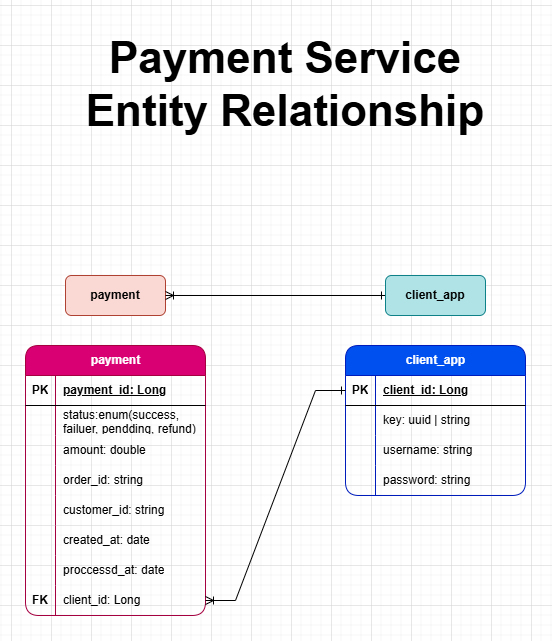

The diagram above was exported from draw.io. Its source (the exported page's mxGraphModel, read from the mxfile embedded in the PNG):
<mxGraphModel dx="1246" dy="816" grid="1" gridSize="10" guides="1" tooltips="1" connect="1" arrows="1" fold="1" page="1" pageScale="1" pageWidth="1169" pageHeight="1654" math="0" shadow="0">
  <root>
    <mxCell id="0" />
    <mxCell id="1" parent="0" />
    <mxCell id="2" parent="1" style="whiteSpace=wrap;html=1;align=center;fillColor=#fad9d5;strokeColor=#ae4132;fontStyle=1;rounded=1;" value="payment" vertex="1">
      <mxGeometry height="40" width="100" x="375" y="430" as="geometry" />
    </mxCell>
    <mxCell id="3" edge="1" parent="1" source="4" style="edgeStyle=orthogonalEdgeStyle;rounded=0;orthogonalLoop=1;jettySize=auto;html=1;endArrow=ERoneToMany;endFill=0;startArrow=ERone;startFill=0;" target="2">
      <mxGeometry relative="1" as="geometry" />
    </mxCell>
    <mxCell id="4" parent="1" style="whiteSpace=wrap;html=1;align=center;fillColor=#b0e3e6;strokeColor=#0e8088;fontStyle=1;rounded=1;" value="client_app" vertex="1">
      <mxGeometry height="40" width="100" x="695" y="430" as="geometry" />
    </mxCell>
    <mxCell id="5" parent="1" style="shape=table;startSize=30;container=1;collapsible=1;childLayout=tableLayout;fixedRows=1;rowLines=0;fontStyle=1;align=center;resizeLast=1;html=1;fillColor=#d80073;fontColor=#ffffff;strokeColor=#A50040;rounded=1;" value="payment" vertex="1">
      <mxGeometry height="270" width="180" x="335" y="500" as="geometry" />
    </mxCell>
    <mxCell id="6" parent="5" style="shape=tableRow;horizontal=0;startSize=0;swimlaneHead=0;swimlaneBody=0;fillColor=none;collapsible=0;dropTarget=0;points=[[0,0.5],[1,0.5]];portConstraint=eastwest;top=0;left=0;right=0;bottom=1;" value="" vertex="1">
      <mxGeometry height="30" width="180" y="30" as="geometry" />
    </mxCell>
    <mxCell id="7" parent="6" style="shape=partialRectangle;connectable=0;fillColor=none;top=0;left=0;bottom=0;right=0;fontStyle=1;overflow=hidden;whiteSpace=wrap;html=1;" value="PK" vertex="1">
      <mxGeometry height="30" width="30" as="geometry">
        <mxRectangle height="30" width="30" as="alternateBounds" />
      </mxGeometry>
    </mxCell>
    <mxCell id="8" parent="6" style="shape=partialRectangle;connectable=0;fillColor=none;top=0;left=0;bottom=0;right=0;align=left;spacingLeft=6;fontStyle=5;overflow=hidden;whiteSpace=wrap;html=1;" value="payment_id: Long" vertex="1">
      <mxGeometry height="30" width="150" x="30" as="geometry">
        <mxRectangle height="30" width="150" as="alternateBounds" />
      </mxGeometry>
    </mxCell>
    <mxCell id="9" parent="5" style="shape=tableRow;horizontal=0;startSize=0;swimlaneHead=0;swimlaneBody=0;fillColor=none;collapsible=0;dropTarget=0;points=[[0,0.5],[1,0.5]];portConstraint=eastwest;top=0;left=0;right=0;bottom=0;" value="" vertex="1">
      <mxGeometry height="30" width="180" y="60" as="geometry" />
    </mxCell>
    <mxCell id="10" parent="9" style="shape=partialRectangle;connectable=0;fillColor=none;top=0;left=0;bottom=0;right=0;editable=1;overflow=hidden;whiteSpace=wrap;html=1;" value="" vertex="1">
      <mxGeometry height="30" width="30" as="geometry">
        <mxRectangle height="30" width="30" as="alternateBounds" />
      </mxGeometry>
    </mxCell>
    <mxCell id="11" parent="9" style="shape=partialRectangle;connectable=0;fillColor=none;top=0;left=0;bottom=0;right=0;align=left;spacingLeft=6;overflow=hidden;whiteSpace=wrap;html=1;" value="status:enum(success, failuer, pendding, refund)" vertex="1">
      <mxGeometry height="30" width="150" x="30" as="geometry">
        <mxRectangle height="30" width="150" as="alternateBounds" />
      </mxGeometry>
    </mxCell>
    <mxCell id="12" parent="5" style="shape=tableRow;horizontal=0;startSize=0;swimlaneHead=0;swimlaneBody=0;fillColor=none;collapsible=0;dropTarget=0;points=[[0,0.5],[1,0.5]];portConstraint=eastwest;top=0;left=0;right=0;bottom=0;" value="" vertex="1">
      <mxGeometry height="30" width="180" y="90" as="geometry" />
    </mxCell>
    <mxCell id="13" parent="12" style="shape=partialRectangle;connectable=0;fillColor=none;top=0;left=0;bottom=0;right=0;editable=1;overflow=hidden;whiteSpace=wrap;html=1;" value="" vertex="1">
      <mxGeometry height="30" width="30" as="geometry">
        <mxRectangle height="30" width="30" as="alternateBounds" />
      </mxGeometry>
    </mxCell>
    <mxCell id="14" parent="12" style="shape=partialRectangle;connectable=0;fillColor=none;top=0;left=0;bottom=0;right=0;align=left;spacingLeft=6;overflow=hidden;whiteSpace=wrap;html=1;" value="amount: double" vertex="1">
      <mxGeometry height="30" width="150" x="30" as="geometry">
        <mxRectangle height="30" width="150" as="alternateBounds" />
      </mxGeometry>
    </mxCell>
    <mxCell id="15" parent="5" style="shape=tableRow;horizontal=0;startSize=0;swimlaneHead=0;swimlaneBody=0;fillColor=none;collapsible=0;dropTarget=0;points=[[0,0.5],[1,0.5]];portConstraint=eastwest;top=0;left=0;right=0;bottom=0;" value="" vertex="1">
      <mxGeometry height="30" width="180" y="120" as="geometry" />
    </mxCell>
    <mxCell id="16" parent="15" style="shape=partialRectangle;connectable=0;fillColor=none;top=0;left=0;bottom=0;right=0;editable=1;overflow=hidden;whiteSpace=wrap;html=1;" value="" vertex="1">
      <mxGeometry height="30" width="30" as="geometry">
        <mxRectangle height="30" width="30" as="alternateBounds" />
      </mxGeometry>
    </mxCell>
    <mxCell id="17" parent="15" style="shape=partialRectangle;connectable=0;fillColor=none;top=0;left=0;bottom=0;right=0;align=left;spacingLeft=6;overflow=hidden;whiteSpace=wrap;html=1;" value="order_id: string" vertex="1">
      <mxGeometry height="30" width="150" x="30" as="geometry">
        <mxRectangle height="30" width="150" as="alternateBounds" />
      </mxGeometry>
    </mxCell>
    <mxCell id="18" parent="5" style="shape=tableRow;horizontal=0;startSize=0;swimlaneHead=0;swimlaneBody=0;fillColor=none;collapsible=0;dropTarget=0;points=[[0,0.5],[1,0.5]];portConstraint=eastwest;top=0;left=0;right=0;bottom=0;" value="" vertex="1">
      <mxGeometry height="30" width="180" y="150" as="geometry" />
    </mxCell>
    <mxCell id="19" parent="18" style="shape=partialRectangle;connectable=0;fillColor=none;top=0;left=0;bottom=0;right=0;editable=1;overflow=hidden;whiteSpace=wrap;html=1;" value="" vertex="1">
      <mxGeometry height="30" width="30" as="geometry">
        <mxRectangle height="30" width="30" as="alternateBounds" />
      </mxGeometry>
    </mxCell>
    <mxCell id="20" parent="18" style="shape=partialRectangle;connectable=0;fillColor=none;top=0;left=0;bottom=0;right=0;align=left;spacingLeft=6;overflow=hidden;whiteSpace=wrap;html=1;" value="customer_id: string" vertex="1">
      <mxGeometry height="30" width="150" x="30" as="geometry">
        <mxRectangle height="30" width="150" as="alternateBounds" />
      </mxGeometry>
    </mxCell>
    <mxCell id="21" parent="5" style="shape=tableRow;horizontal=0;startSize=0;swimlaneHead=0;swimlaneBody=0;fillColor=none;collapsible=0;dropTarget=0;points=[[0,0.5],[1,0.5]];portConstraint=eastwest;top=0;left=0;right=0;bottom=0;" value="" vertex="1">
      <mxGeometry height="30" width="180" y="180" as="geometry" />
    </mxCell>
    <mxCell id="22" parent="21" style="shape=partialRectangle;connectable=0;fillColor=none;top=0;left=0;bottom=0;right=0;editable=1;overflow=hidden;whiteSpace=wrap;html=1;" value="" vertex="1">
      <mxGeometry height="30" width="30" as="geometry">
        <mxRectangle height="30" width="30" as="alternateBounds" />
      </mxGeometry>
    </mxCell>
    <mxCell id="23" parent="21" style="shape=partialRectangle;connectable=0;fillColor=none;top=0;left=0;bottom=0;right=0;align=left;spacingLeft=6;overflow=hidden;whiteSpace=wrap;html=1;" value="created_at: date" vertex="1">
      <mxGeometry height="30" width="150" x="30" as="geometry">
        <mxRectangle height="30" width="150" as="alternateBounds" />
      </mxGeometry>
    </mxCell>
    <mxCell id="24" parent="5" style="shape=tableRow;horizontal=0;startSize=0;swimlaneHead=0;swimlaneBody=0;fillColor=none;collapsible=0;dropTarget=0;points=[[0,0.5],[1,0.5]];portConstraint=eastwest;top=0;left=0;right=0;bottom=0;" value="" vertex="1">
      <mxGeometry height="30" width="180" y="210" as="geometry" />
    </mxCell>
    <mxCell id="25" parent="24" style="shape=partialRectangle;connectable=0;fillColor=none;top=0;left=0;bottom=0;right=0;editable=1;overflow=hidden;whiteSpace=wrap;html=1;" value="" vertex="1">
      <mxGeometry height="30" width="30" as="geometry">
        <mxRectangle height="30" width="30" as="alternateBounds" />
      </mxGeometry>
    </mxCell>
    <mxCell id="26" parent="24" style="shape=partialRectangle;connectable=0;fillColor=none;top=0;left=0;bottom=0;right=0;align=left;spacingLeft=6;overflow=hidden;whiteSpace=wrap;html=1;" value="proccessd_at: date" vertex="1">
      <mxGeometry height="30" width="150" x="30" as="geometry">
        <mxRectangle height="30" width="150" as="alternateBounds" />
      </mxGeometry>
    </mxCell>
    <mxCell id="27" parent="5" style="shape=tableRow;horizontal=0;startSize=0;swimlaneHead=0;swimlaneBody=0;fillColor=none;collapsible=0;dropTarget=0;points=[[0,0.5],[1,0.5]];portConstraint=eastwest;top=0;left=0;right=0;bottom=0;" value="" vertex="1">
      <mxGeometry height="30" width="180" y="240" as="geometry" />
    </mxCell>
    <mxCell id="28" parent="27" style="shape=partialRectangle;connectable=0;fillColor=none;top=0;left=0;bottom=0;right=0;editable=1;overflow=hidden;whiteSpace=wrap;html=1;" value="&lt;b&gt;FK&lt;/b&gt;" vertex="1">
      <mxGeometry height="30" width="30" as="geometry">
        <mxRectangle height="30" width="30" as="alternateBounds" />
      </mxGeometry>
    </mxCell>
    <mxCell id="29" parent="27" style="shape=partialRectangle;connectable=0;fillColor=none;top=0;left=0;bottom=0;right=0;align=left;spacingLeft=6;overflow=hidden;whiteSpace=wrap;html=1;" value="client_id:&amp;nbsp;Long" vertex="1">
      <mxGeometry height="30" width="150" x="30" as="geometry">
        <mxRectangle height="30" width="150" as="alternateBounds" />
      </mxGeometry>
    </mxCell>
    <mxCell id="30" parent="1" style="shape=table;startSize=30;container=1;collapsible=1;childLayout=tableLayout;fixedRows=1;rowLines=0;fontStyle=1;align=center;resizeLast=1;html=1;fillColor=#0050ef;fontColor=#ffffff;strokeColor=#001DBC;rounded=1;" value="client_app" vertex="1">
      <mxGeometry height="150" width="180" x="655" y="500" as="geometry" />
    </mxCell>
    <mxCell id="31" parent="30" style="shape=tableRow;horizontal=0;startSize=0;swimlaneHead=0;swimlaneBody=0;fillColor=none;collapsible=0;dropTarget=0;points=[[0,0.5],[1,0.5]];portConstraint=eastwest;top=0;left=0;right=0;bottom=1;" value="" vertex="1">
      <mxGeometry height="30" width="180" y="30" as="geometry" />
    </mxCell>
    <mxCell id="32" parent="31" style="shape=partialRectangle;connectable=0;fillColor=none;top=0;left=0;bottom=0;right=0;fontStyle=1;overflow=hidden;whiteSpace=wrap;html=1;" value="PK" vertex="1">
      <mxGeometry height="30" width="30" as="geometry">
        <mxRectangle height="30" width="30" as="alternateBounds" />
      </mxGeometry>
    </mxCell>
    <mxCell id="33" parent="31" style="shape=partialRectangle;connectable=0;fillColor=none;top=0;left=0;bottom=0;right=0;align=left;spacingLeft=6;fontStyle=5;overflow=hidden;whiteSpace=wrap;html=1;" value="client_id: Long" vertex="1">
      <mxGeometry height="30" width="150" x="30" as="geometry">
        <mxRectangle height="30" width="150" as="alternateBounds" />
      </mxGeometry>
    </mxCell>
    <mxCell id="34" parent="30" style="shape=tableRow;horizontal=0;startSize=0;swimlaneHead=0;swimlaneBody=0;fillColor=none;collapsible=0;dropTarget=0;points=[[0,0.5],[1,0.5]];portConstraint=eastwest;top=0;left=0;right=0;bottom=0;" value="" vertex="1">
      <mxGeometry height="30" width="180" y="60" as="geometry" />
    </mxCell>
    <mxCell id="35" parent="34" style="shape=partialRectangle;connectable=0;fillColor=none;top=0;left=0;bottom=0;right=0;editable=1;overflow=hidden;whiteSpace=wrap;html=1;" value="" vertex="1">
      <mxGeometry height="30" width="30" as="geometry">
        <mxRectangle height="30" width="30" as="alternateBounds" />
      </mxGeometry>
    </mxCell>
    <mxCell id="36" parent="34" style="shape=partialRectangle;connectable=0;fillColor=none;top=0;left=0;bottom=0;right=0;align=left;spacingLeft=6;overflow=hidden;whiteSpace=wrap;html=1;" value="key: uuid | string" vertex="1">
      <mxGeometry height="30" width="150" x="30" as="geometry">
        <mxRectangle height="30" width="150" as="alternateBounds" />
      </mxGeometry>
    </mxCell>
    <mxCell id="37" parent="30" style="shape=tableRow;horizontal=0;startSize=0;swimlaneHead=0;swimlaneBody=0;fillColor=none;collapsible=0;dropTarget=0;points=[[0,0.5],[1,0.5]];portConstraint=eastwest;top=0;left=0;right=0;bottom=0;" value="" vertex="1">
      <mxGeometry height="30" width="180" y="90" as="geometry" />
    </mxCell>
    <mxCell id="38" parent="37" style="shape=partialRectangle;connectable=0;fillColor=none;top=0;left=0;bottom=0;right=0;editable=1;overflow=hidden;whiteSpace=wrap;html=1;" value="" vertex="1">
      <mxGeometry height="30" width="30" as="geometry">
        <mxRectangle height="30" width="30" as="alternateBounds" />
      </mxGeometry>
    </mxCell>
    <mxCell id="39" parent="37" style="shape=partialRectangle;connectable=0;fillColor=none;top=0;left=0;bottom=0;right=0;align=left;spacingLeft=6;overflow=hidden;whiteSpace=wrap;html=1;" value="username: string" vertex="1">
      <mxGeometry height="30" width="150" x="30" as="geometry">
        <mxRectangle height="30" width="150" as="alternateBounds" />
      </mxGeometry>
    </mxCell>
    <mxCell id="40" parent="30" style="shape=tableRow;horizontal=0;startSize=0;swimlaneHead=0;swimlaneBody=0;fillColor=none;collapsible=0;dropTarget=0;points=[[0,0.5],[1,0.5]];portConstraint=eastwest;top=0;left=0;right=0;bottom=0;" value="" vertex="1">
      <mxGeometry height="30" width="180" y="120" as="geometry" />
    </mxCell>
    <mxCell id="41" parent="40" style="shape=partialRectangle;connectable=0;fillColor=none;top=0;left=0;bottom=0;right=0;editable=1;overflow=hidden;whiteSpace=wrap;html=1;" value="" vertex="1">
      <mxGeometry height="30" width="30" as="geometry">
        <mxRectangle height="30" width="30" as="alternateBounds" />
      </mxGeometry>
    </mxCell>
    <mxCell id="42" parent="40" style="shape=partialRectangle;connectable=0;fillColor=none;top=0;left=0;bottom=0;right=0;align=left;spacingLeft=6;overflow=hidden;whiteSpace=wrap;html=1;" value="password: string" vertex="1">
      <mxGeometry height="30" width="150" x="30" as="geometry">
        <mxRectangle height="30" width="150" as="alternateBounds" />
      </mxGeometry>
    </mxCell>
    <mxCell id="43" edge="1" parent="1" source="31" style="edgeStyle=entityRelationEdgeStyle;rounded=0;orthogonalLoop=1;jettySize=auto;html=1;endArrow=ERoneToMany;endFill=0;startArrow=ERone;startFill=0;" target="27">
      <mxGeometry relative="1" as="geometry" />
    </mxCell>
    <mxCell id="44" parent="1" style="text;html=1;whiteSpace=wrap;overflow=hidden;rounded=0;fontSize=22;align=center;" value="&lt;h1 style=&quot;margin-top: 0px;&quot;&gt;Payment Service Entity Relationship&lt;/h1&gt;" vertex="1">
      <mxGeometry height="110" width="410" x="390" y="180" as="geometry" />
    </mxCell>
  </root>
</mxGraphModel>